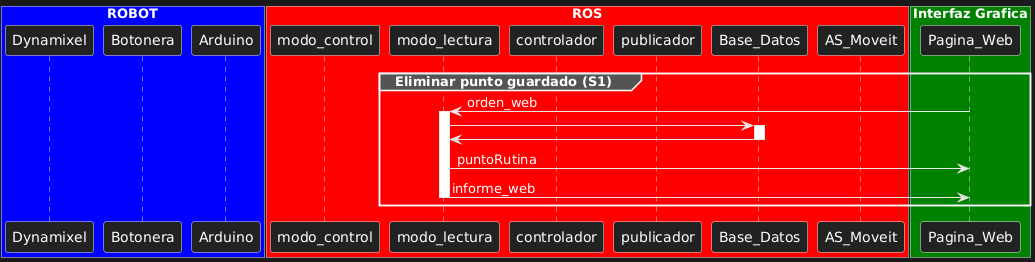

The diagram above was rendered by PlantUML. Its source (embedded in the PNG):
@startuml
box "ROBOT" #Blue

participant Dynamixel
participant Botonera
participant Arduino
end box

box "ROS" #Red

participant modo_control
participant modo_lectura
participant controlador
participant publicador
participant Base_Datos
participant AS_Moveit

end box

box "Interfaz Grafica" #Green

participant Pagina_Web

end box   

    group Eliminar punto guardado (S1)

      Pagina_Web->modo_lectura : orden_web

      activate modo_lectura
        modo_lectura->Base_Datos

        activate Base_Datos
          Base_Datos->modo_lectura
        deactivate Base_Datos
        modo_lectura->Pagina_Web: puntoRutina
        modo_lectura->Pagina_Web: informe_web
      deactivate modo_lectura

  end
@enduml